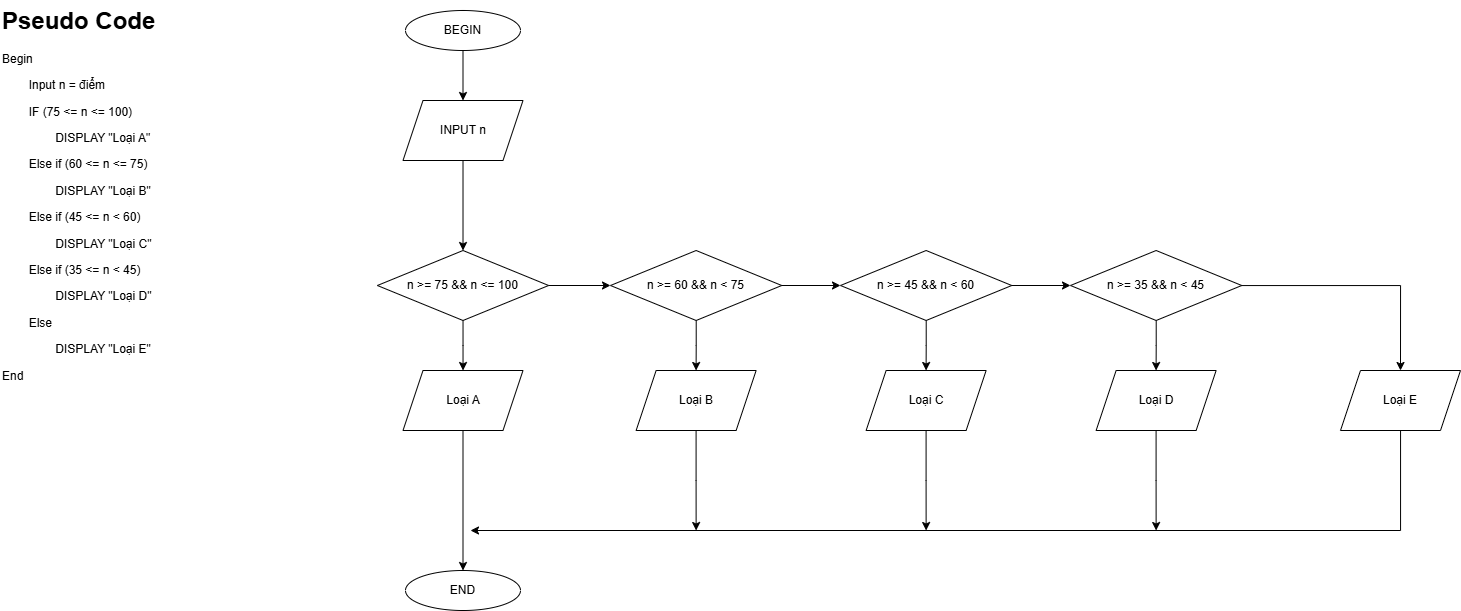

The diagram above was exported from draw.io. Its source (the exported page's mxGraphModel, read from the mxfile embedded in the PNG):
<mxGraphModel dx="1507" dy="756" grid="1" gridSize="10" guides="1" tooltips="1" connect="1" arrows="1" fold="1" page="1" pageScale="1" pageWidth="850" pageHeight="1100" math="0" shadow="0">
  <root>
    <mxCell id="0" />
    <mxCell id="1" parent="0" />
    <mxCell id="F4ty-Zw6vUy4Fcf96idx-2" value="&lt;h1 style=&quot;margin-top: 0px;&quot;&gt;Pseudo Code&lt;/h1&gt;&lt;p&gt;Begin&lt;/p&gt;&lt;p&gt;&lt;span style=&quot;white-space: pre;&quot;&gt;&lt;span style=&quot;white-space: pre;&quot;&gt;&#09;&lt;/span&gt;Input n = điểm&lt;/span&gt;&lt;/p&gt;&lt;p&gt;&lt;span style=&quot;white-space: pre;&quot;&gt;&lt;span style=&quot;white-space: pre;&quot;&gt;&#09;&lt;/span&gt;IF (75 &amp;lt;= n &amp;lt;= 100)&lt;br&gt;&lt;/span&gt;&lt;/p&gt;&lt;p&gt;&lt;span style=&quot;white-space: pre;&quot;&gt;&lt;span style=&quot;white-space: pre;&quot;&gt;&#09;&lt;/span&gt;&lt;span style=&quot;white-space: pre;&quot;&gt;&#09;&lt;/span&gt;DISPLAY &quot;Loại A&quot;&lt;br&gt;&lt;/span&gt;&lt;/p&gt;&lt;p&gt;&lt;span style=&quot;white-space: pre;&quot;&gt;&lt;span style=&quot;white-space: pre;&quot;&gt;&#09;&lt;/span&gt;Else if (60 &amp;lt;= n &amp;lt;= 75)&lt;br&gt;&lt;/span&gt;&lt;/p&gt;&lt;p&gt;&lt;span style=&quot;white-space: pre;&quot;&gt;&#09;&lt;span style=&quot;white-space: pre;&quot;&gt;&#09;&lt;/span&gt;DISPLAY &quot;Loại &lt;/span&gt;B&lt;span style=&quot;white-space: pre;&quot;&gt;&quot;&lt;/span&gt;&lt;/p&gt;&lt;p&gt;&lt;span style=&quot;white-space: pre;&quot;&gt;&lt;span style=&quot;white-space: pre;&quot;&gt;&#09;&lt;/span&gt;Else if (45 &amp;lt;= n &amp;lt; 60)&lt;br&gt;&lt;/span&gt;&lt;/p&gt;&lt;p&gt;&lt;span style=&quot;white-space: pre;&quot;&gt;&#09;&lt;span style=&quot;white-space: pre;&quot;&gt;&#09;&lt;/span&gt;DISPLAY &quot;Loại &lt;/span&gt;C&lt;span style=&quot;white-space: pre;&quot;&gt;&quot;&lt;/span&gt;&lt;/p&gt;&lt;p&gt;&lt;span style=&quot;white-space: pre;&quot;&gt;&lt;span style=&quot;white-space: pre;&quot;&gt;&#09;&lt;/span&gt;Else if (35 &amp;lt;= n &amp;lt; 45)&lt;/span&gt;&lt;/p&gt;&lt;p&gt;&lt;span style=&quot;white-space: pre;&quot;&gt;&#09;&lt;span style=&quot;white-space: pre;&quot;&gt;&#09;&lt;/span&gt;DISPLAY &quot;Loại &lt;/span&gt;D&lt;span style=&quot;white-space: pre;&quot;&gt;&quot;&lt;/span&gt;&lt;/p&gt;&lt;p&gt;&lt;span style=&quot;white-space: pre;&quot;&gt;&lt;span style=&quot;white-space: pre;&quot;&gt;&#09;&lt;/span&gt;Else&lt;br&gt;&lt;/span&gt;&lt;/p&gt;&lt;p&gt;&lt;span style=&quot;white-space: pre;&quot;&gt;&#09;&lt;span style=&quot;white-space: pre;&quot;&gt;&#09;&lt;/span&gt;DISPLAY &quot;Loại &lt;/span&gt;E&lt;span style=&quot;white-space: pre;&quot;&gt;&quot;&lt;/span&gt;&lt;span style=&quot;white-space: pre; background-color: transparent; color: light-dark(rgb(0, 0, 0), rgb(255, 255, 255));&quot;&gt;&#09;&lt;/span&gt;&lt;span style=&quot;white-space: pre; background-color: transparent; color: light-dark(rgb(0, 0, 0), rgb(255, 255, 255));&quot;&gt;&#09;&lt;/span&gt;&lt;/p&gt;&lt;p&gt;&lt;span style=&quot;background-color: transparent; color: light-dark(rgb(0, 0, 0), rgb(255, 255, 255));&quot;&gt;End&lt;/span&gt;&lt;/p&gt;" style="text;html=1;whiteSpace=wrap;overflow=hidden;rounded=0;" parent="1" vertex="1">
      <mxGeometry x="20" y="20" width="240" height="415" as="geometry" />
    </mxCell>
    <mxCell id="F4ty-Zw6vUy4Fcf96idx-5" value="" style="edgeStyle=orthogonalEdgeStyle;rounded=0;orthogonalLoop=1;jettySize=auto;html=1;" parent="1" source="F4ty-Zw6vUy4Fcf96idx-3" target="F4ty-Zw6vUy4Fcf96idx-4" edge="1">
      <mxGeometry relative="1" as="geometry" />
    </mxCell>
    <mxCell id="F4ty-Zw6vUy4Fcf96idx-3" value="BEGIN" style="ellipse;whiteSpace=wrap;html=1;" parent="1" vertex="1">
      <mxGeometry x="425" y="30" width="115" height="40" as="geometry" />
    </mxCell>
    <mxCell id="F4ty-Zw6vUy4Fcf96idx-14" value="" style="edgeStyle=orthogonalEdgeStyle;rounded=0;orthogonalLoop=1;jettySize=auto;html=1;entryX=0.5;entryY=0;entryDx=0;entryDy=0;" parent="1" source="F4ty-Zw6vUy4Fcf96idx-4" edge="1" target="F4ty-Zw6vUy4Fcf96idx-39">
      <mxGeometry relative="1" as="geometry">
        <mxPoint x="482.5999999999999" y="220.05106382978715" as="targetPoint" />
      </mxGeometry>
    </mxCell>
    <mxCell id="F4ty-Zw6vUy4Fcf96idx-4" value="INPUT n" style="shape=parallelogram;perimeter=parallelogramPerimeter;whiteSpace=wrap;html=1;fixedSize=1;" parent="1" vertex="1">
      <mxGeometry x="422.5" y="120" width="120" height="60" as="geometry" />
    </mxCell>
    <mxCell id="QHRX1D91DL9QpIoE_XmG-8" value="" style="edgeStyle=orthogonalEdgeStyle;rounded=0;orthogonalLoop=1;jettySize=auto;html=1;" edge="1" parent="1" source="F4ty-Zw6vUy4Fcf96idx-39" target="QHRX1D91DL9QpIoE_XmG-7">
      <mxGeometry relative="1" as="geometry" />
    </mxCell>
    <mxCell id="QHRX1D91DL9QpIoE_XmG-13" value="" style="edgeStyle=orthogonalEdgeStyle;rounded=0;orthogonalLoop=1;jettySize=auto;html=1;" edge="1" parent="1" source="F4ty-Zw6vUy4Fcf96idx-39" target="QHRX1D91DL9QpIoE_XmG-3">
      <mxGeometry relative="1" as="geometry" />
    </mxCell>
    <mxCell id="F4ty-Zw6vUy4Fcf96idx-39" value="n &amp;gt;= 75 &amp;amp;&amp;amp; n &amp;lt;= 100" style="rhombus;whiteSpace=wrap;html=1;" parent="1" vertex="1">
      <mxGeometry x="396.88" y="270" width="171.25" height="70" as="geometry" />
    </mxCell>
    <mxCell id="QHRX1D91DL9QpIoE_XmG-14" value="" style="edgeStyle=orthogonalEdgeStyle;rounded=0;orthogonalLoop=1;jettySize=auto;html=1;" edge="1" parent="1" source="QHRX1D91DL9QpIoE_XmG-3" target="QHRX1D91DL9QpIoE_XmG-4">
      <mxGeometry relative="1" as="geometry" />
    </mxCell>
    <mxCell id="QHRX1D91DL9QpIoE_XmG-19" value="" style="edgeStyle=orthogonalEdgeStyle;rounded=0;orthogonalLoop=1;jettySize=auto;html=1;" edge="1" parent="1" source="QHRX1D91DL9QpIoE_XmG-3" target="QHRX1D91DL9QpIoE_XmG-9">
      <mxGeometry relative="1" as="geometry" />
    </mxCell>
    <mxCell id="QHRX1D91DL9QpIoE_XmG-3" value="n &amp;gt;= 60 &amp;amp;&amp;amp; n &amp;lt; 75" style="rhombus;whiteSpace=wrap;html=1;" vertex="1" parent="1">
      <mxGeometry x="630" y="270" width="171.25" height="70" as="geometry" />
    </mxCell>
    <mxCell id="QHRX1D91DL9QpIoE_XmG-15" value="" style="edgeStyle=orthogonalEdgeStyle;rounded=0;orthogonalLoop=1;jettySize=auto;html=1;" edge="1" parent="1" source="QHRX1D91DL9QpIoE_XmG-4" target="QHRX1D91DL9QpIoE_XmG-5">
      <mxGeometry relative="1" as="geometry" />
    </mxCell>
    <mxCell id="QHRX1D91DL9QpIoE_XmG-18" value="" style="edgeStyle=orthogonalEdgeStyle;rounded=0;orthogonalLoop=1;jettySize=auto;html=1;" edge="1" parent="1" source="QHRX1D91DL9QpIoE_XmG-4" target="QHRX1D91DL9QpIoE_XmG-10">
      <mxGeometry relative="1" as="geometry" />
    </mxCell>
    <mxCell id="QHRX1D91DL9QpIoE_XmG-4" value="n &amp;gt;= 45 &amp;amp;&amp;amp; n &amp;lt; 60" style="rhombus;whiteSpace=wrap;html=1;" vertex="1" parent="1">
      <mxGeometry x="860" y="270" width="171.25" height="70" as="geometry" />
    </mxCell>
    <mxCell id="QHRX1D91DL9QpIoE_XmG-16" style="edgeStyle=orthogonalEdgeStyle;rounded=0;orthogonalLoop=1;jettySize=auto;html=1;entryX=0.5;entryY=0;entryDx=0;entryDy=0;" edge="1" parent="1" source="QHRX1D91DL9QpIoE_XmG-5" target="QHRX1D91DL9QpIoE_XmG-12">
      <mxGeometry relative="1" as="geometry" />
    </mxCell>
    <mxCell id="QHRX1D91DL9QpIoE_XmG-17" value="" style="edgeStyle=orthogonalEdgeStyle;rounded=0;orthogonalLoop=1;jettySize=auto;html=1;" edge="1" parent="1" source="QHRX1D91DL9QpIoE_XmG-5" target="QHRX1D91DL9QpIoE_XmG-11">
      <mxGeometry relative="1" as="geometry" />
    </mxCell>
    <mxCell id="QHRX1D91DL9QpIoE_XmG-5" value="n &amp;gt;= 35 &amp;amp;&amp;amp; n &amp;lt; 45" style="rhombus;whiteSpace=wrap;html=1;" vertex="1" parent="1">
      <mxGeometry x="1090" y="270" width="171.25" height="70" as="geometry" />
    </mxCell>
    <mxCell id="QHRX1D91DL9QpIoE_XmG-21" style="edgeStyle=orthogonalEdgeStyle;rounded=0;orthogonalLoop=1;jettySize=auto;html=1;" edge="1" parent="1" source="QHRX1D91DL9QpIoE_XmG-7" target="QHRX1D91DL9QpIoE_XmG-20">
      <mxGeometry relative="1" as="geometry" />
    </mxCell>
    <mxCell id="QHRX1D91DL9QpIoE_XmG-7" value="Loại A" style="shape=parallelogram;perimeter=parallelogramPerimeter;whiteSpace=wrap;html=1;fixedSize=1;" vertex="1" parent="1">
      <mxGeometry x="422.5" y="390" width="120" height="60" as="geometry" />
    </mxCell>
    <mxCell id="QHRX1D91DL9QpIoE_XmG-26" style="edgeStyle=orthogonalEdgeStyle;rounded=0;orthogonalLoop=1;jettySize=auto;html=1;" edge="1" parent="1" source="QHRX1D91DL9QpIoE_XmG-9">
      <mxGeometry relative="1" as="geometry">
        <mxPoint x="715.6300000000001" y="550" as="targetPoint" />
      </mxGeometry>
    </mxCell>
    <mxCell id="QHRX1D91DL9QpIoE_XmG-9" value="Loại B" style="shape=parallelogram;perimeter=parallelogramPerimeter;whiteSpace=wrap;html=1;fixedSize=1;" vertex="1" parent="1">
      <mxGeometry x="655.63" y="390" width="120" height="60" as="geometry" />
    </mxCell>
    <mxCell id="QHRX1D91DL9QpIoE_XmG-25" style="edgeStyle=orthogonalEdgeStyle;rounded=0;orthogonalLoop=1;jettySize=auto;html=1;" edge="1" parent="1" source="QHRX1D91DL9QpIoE_XmG-10">
      <mxGeometry relative="1" as="geometry">
        <mxPoint x="945.6299999999997" y="550" as="targetPoint" />
      </mxGeometry>
    </mxCell>
    <mxCell id="QHRX1D91DL9QpIoE_XmG-10" value="Loại C" style="shape=parallelogram;perimeter=parallelogramPerimeter;whiteSpace=wrap;html=1;fixedSize=1;" vertex="1" parent="1">
      <mxGeometry x="885.63" y="390" width="120" height="60" as="geometry" />
    </mxCell>
    <mxCell id="QHRX1D91DL9QpIoE_XmG-24" style="edgeStyle=orthogonalEdgeStyle;rounded=0;orthogonalLoop=1;jettySize=auto;html=1;" edge="1" parent="1" source="QHRX1D91DL9QpIoE_XmG-11">
      <mxGeometry relative="1" as="geometry">
        <mxPoint x="1175.6300000000006" y="550" as="targetPoint" />
      </mxGeometry>
    </mxCell>
    <mxCell id="QHRX1D91DL9QpIoE_XmG-11" value="Loại D" style="shape=parallelogram;perimeter=parallelogramPerimeter;whiteSpace=wrap;html=1;fixedSize=1;" vertex="1" parent="1">
      <mxGeometry x="1115.63" y="390" width="120" height="60" as="geometry" />
    </mxCell>
    <mxCell id="QHRX1D91DL9QpIoE_XmG-23" style="edgeStyle=orthogonalEdgeStyle;rounded=0;orthogonalLoop=1;jettySize=auto;html=1;" edge="1" parent="1" source="QHRX1D91DL9QpIoE_XmG-12">
      <mxGeometry relative="1" as="geometry">
        <mxPoint x="490" y="550" as="targetPoint" />
        <Array as="points">
          <mxPoint x="1420" y="550" />
        </Array>
      </mxGeometry>
    </mxCell>
    <mxCell id="QHRX1D91DL9QpIoE_XmG-12" value="Loại E" style="shape=parallelogram;perimeter=parallelogramPerimeter;whiteSpace=wrap;html=1;fixedSize=1;" vertex="1" parent="1">
      <mxGeometry x="1360" y="390" width="120" height="60" as="geometry" />
    </mxCell>
    <mxCell id="QHRX1D91DL9QpIoE_XmG-20" value="END" style="ellipse;whiteSpace=wrap;html=1;" vertex="1" parent="1">
      <mxGeometry x="425" y="590" width="115" height="40" as="geometry" />
    </mxCell>
  </root>
</mxGraphModel>